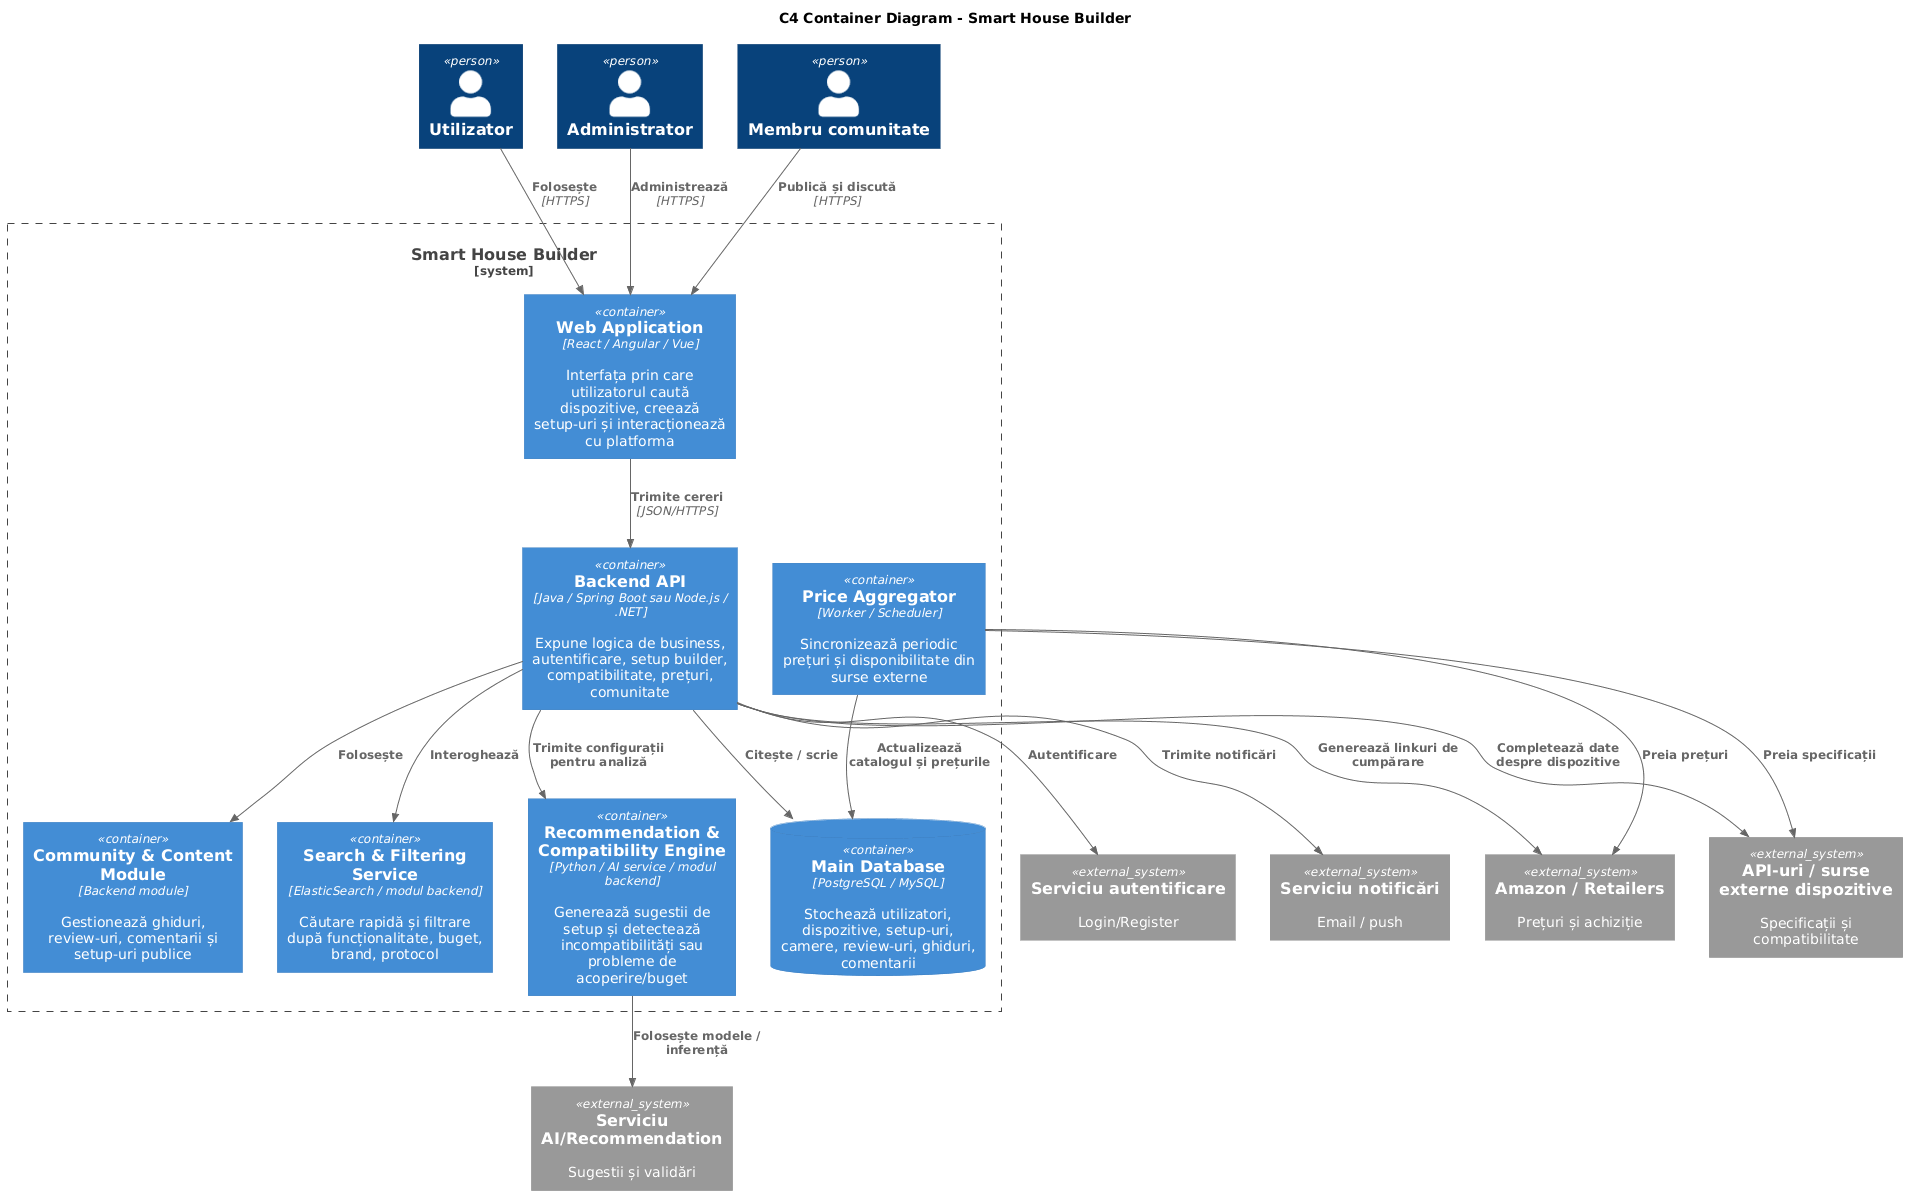

The diagram above was rendered by PlantUML. Its source (embedded in the PNG):
@startuml
!include https://raw.githubusercontent.com/plantuml-stdlib/C4-PlantUML/master/C4_Container.puml

title C4 Container Diagram - Smart House Builder

Person(user, "Utilizator")
Person(admin, "Administrator")
Person(community, "Membru comunitate")

System_Ext(amazon, "Amazon / Retailers", "Prețuri și achiziție")
System_Ext(deviceApis, "API-uri / surse externe dispozitive", "Specificații și compatibilitate")
System_Ext(authProvider, "Serviciu autentificare", "Login/Register")
System_Ext(notificationService, "Serviciu notificări", "Email / push")
System_Ext(aiService, "Serviciu AI/Recommendation", "Sugestii și validări")

System_Boundary(system, "Smart House Builder") {

    Container(webApp, "Web Application", "React / Angular / Vue", "Interfața prin care utilizatorul caută dispozitive, creează setup-uri și interacționează cu platforma")

    Container(apiApp, "Backend API", "Java / Spring Boot sau Node.js / .NET", "Expune logica de business, autentificare, setup builder, compatibilitate, prețuri, comunitate")

    ContainerDb(mainDb, "Main Database", "PostgreSQL / MySQL", "Stochează utilizatori, dispozitive, setup-uri, camere, review-uri, ghiduri, comentarii")

    Container(searchEngine, "Search & Filtering Service", "ElasticSearch / modul backend", "Căutare rapidă și filtrare după funcționalitate, buget, brand, protocol")

    Container(recommendationEngine, "Recommendation & Compatibility Engine", "Python / AI service / modul backend", "Generează sugestii de setup și detectează incompatibilități sau probleme de acoperire/buget")

    Container(priceAggregator, "Price Aggregator", "Worker / Scheduler", "Sincronizează periodic prețuri și disponibilitate din surse externe")

    Container(contentModule, "Community & Content Module", "Backend module", "Gestionează ghiduri, review-uri, comentarii și setup-uri publice")
}

Rel(user, webApp, "Folosește", "HTTPS")
Rel(admin, webApp, "Administrează", "HTTPS")
Rel(community, webApp, "Publică și discută", "HTTPS")

Rel(webApp, apiApp, "Trimite cereri", "JSON/HTTPS")
Rel(apiApp, mainDb, "Citește / scrie")
Rel(apiApp, searchEngine, "Interoghează")
Rel(apiApp, recommendationEngine, "Trimite configurații pentru analiză")
Rel(apiApp, contentModule, "Folosește")
Rel(priceAggregator, amazon, "Preia prețuri")
Rel(priceAggregator, deviceApis, "Preia specificații")
Rel(priceAggregator, mainDb, "Actualizează catalogul și prețurile")

Rel(apiApp, authProvider, "Autentificare")
Rel(apiApp, notificationService, "Trimite notificări")
Rel(recommendationEngine, aiService, "Folosește modele / inferență")
Rel(apiApp, amazon, "Generează linkuri de cumpărare")
Rel(apiApp, deviceApis, "Completează date despre dispozitive")
@enduml